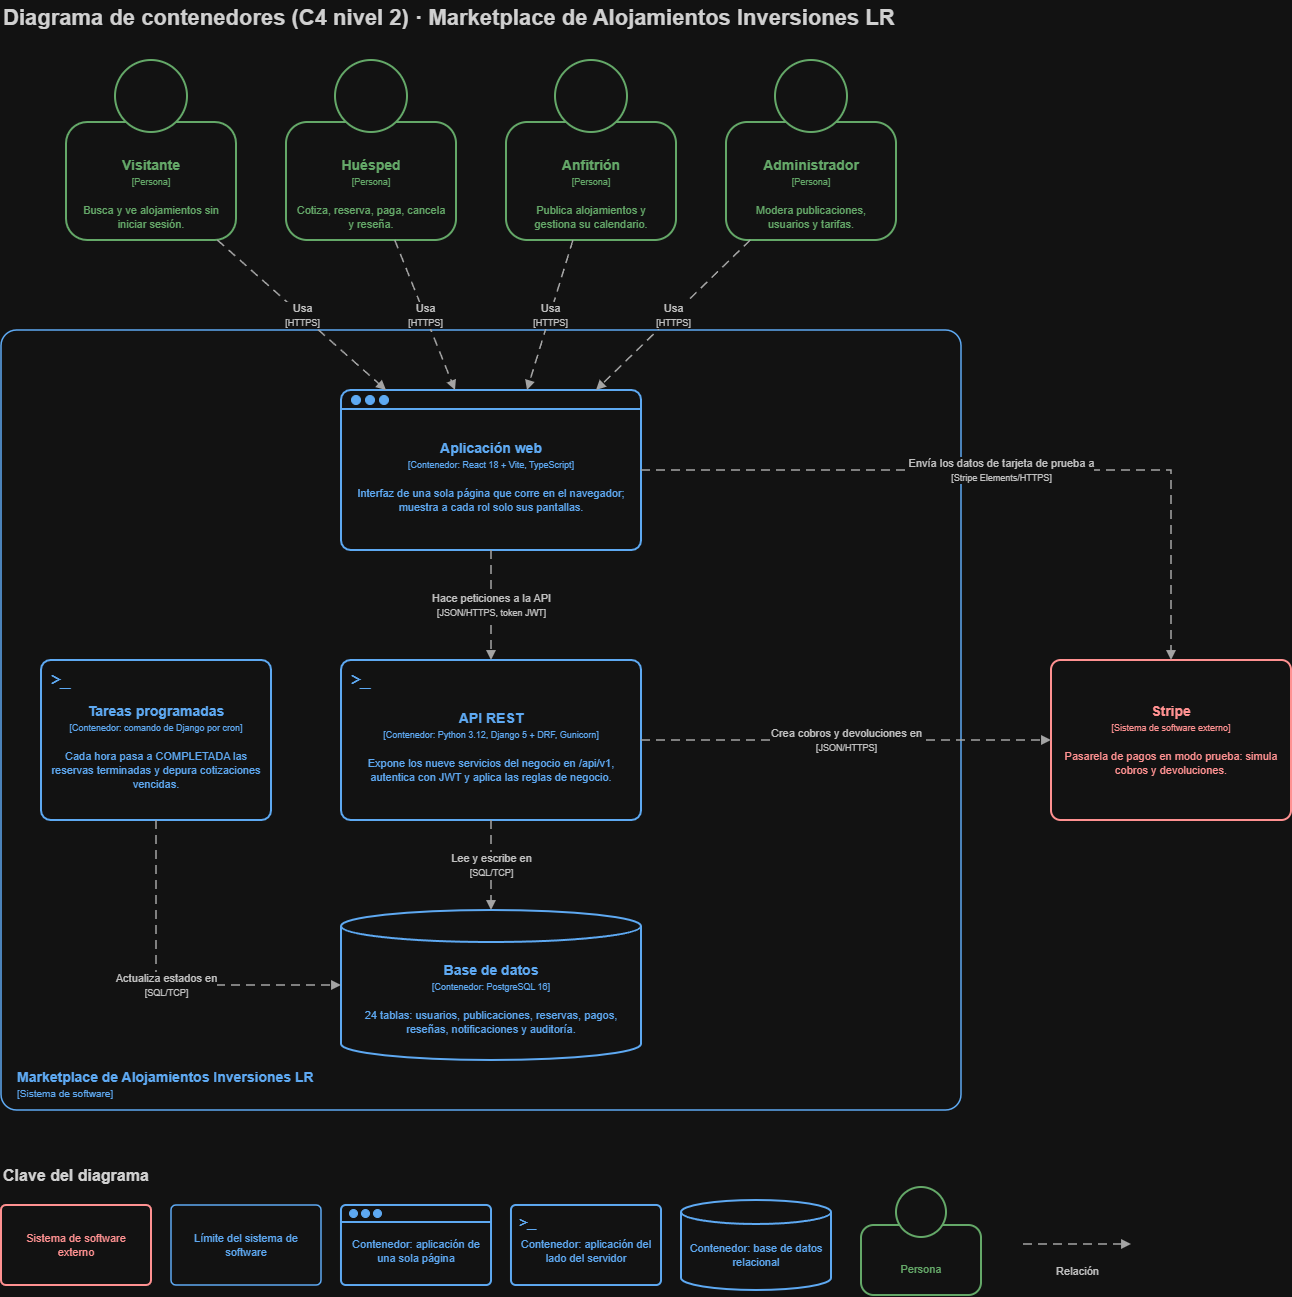

The diagram above was exported from draw.io. Its source (the exported page's mxGraphModel, read from the mxfile embedded in the PNG):
<mxGraphModel dx="3293" dy="1328" grid="1" gridSize="10" guides="1" tooltips="1" connect="1" arrows="1" fold="1" page="0" pageScale="1" pageWidth="827" pageHeight="1169" background="#FFFFFF" math="0" shadow="0">
  <root>
    <mxCell id="0" />
    <mxCell id="1" parent="0" />
    <mxCell id="c1" parent="1" style="text;html=1;fontSize=22;fontStyle=1;align=left;verticalAlign=middle;fontColor=#222222;" value="Diagrama de contenedores (C4 nivel 2) · Marketplace de Alojamientos Inversiones LR" vertex="1">
      <mxGeometry height="36" width="1200" x="60" as="geometry" />
    </mxCell>
    <mxCell id="vis" parent="1" style="rounded=1;arcSize=6;whiteSpace=wrap;html=1;fillColor=#FFFFFF;strokeWidth=2;verticalAlign=middle;spacing=10;arcSize=18;strokeColor=#2E7D32;fontColor=#2E7D32;spacingTop=26;" value="&lt;b style=&quot;font-size:14px&quot;&gt;Visitante&lt;/b&gt;&lt;br&gt;&lt;span style=&quot;font-size:9px&quot;&gt;[Persona]&lt;/span&gt;&lt;br&gt;&lt;br&gt;&lt;span style=&quot;font-size:11px&quot;&gt;Busca y ve alojamientos sin iniciar sesión.&lt;/span&gt;" vertex="1">
      <mxGeometry height="118" width="170" x="125" y="122" as="geometry" />
    </mxCell>
    <mxCell id="c2" parent="1" style="ellipse;whiteSpace=wrap;html=1;fillColor=#FFFFFF;strokeColor=#2E7D32;strokeWidth=2;" value="" vertex="1">
      <mxGeometry height="72" width="72" x="174" y="60" as="geometry" />
    </mxCell>
    <mxCell id="hue" parent="1" style="rounded=1;arcSize=6;whiteSpace=wrap;html=1;fillColor=#FFFFFF;strokeWidth=2;verticalAlign=middle;spacing=10;arcSize=18;strokeColor=#2E7D32;fontColor=#2E7D32;spacingTop=26;" value="&lt;b style=&quot;font-size:14px&quot;&gt;Huésped&lt;/b&gt;&lt;br&gt;&lt;span style=&quot;font-size:9px&quot;&gt;[Persona]&lt;/span&gt;&lt;br&gt;&lt;br&gt;&lt;span style=&quot;font-size:11px&quot;&gt;Cotiza, reserva, paga, cancela y reseña.&lt;/span&gt;" vertex="1">
      <mxGeometry height="118" width="170" x="345" y="122" as="geometry" />
    </mxCell>
    <mxCell id="c3" parent="1" style="ellipse;whiteSpace=wrap;html=1;fillColor=#FFFFFF;strokeColor=#2E7D32;strokeWidth=2;" value="" vertex="1">
      <mxGeometry height="72" width="72" x="394" y="60" as="geometry" />
    </mxCell>
    <mxCell id="anf" parent="1" style="rounded=1;arcSize=6;whiteSpace=wrap;html=1;fillColor=#FFFFFF;strokeWidth=2;verticalAlign=middle;spacing=10;arcSize=18;strokeColor=#2E7D32;fontColor=#2E7D32;spacingTop=26;" value="&lt;b style=&quot;font-size:14px&quot;&gt;Anfitrión&lt;/b&gt;&lt;br&gt;&lt;span style=&quot;font-size:9px&quot;&gt;[Persona]&lt;/span&gt;&lt;br&gt;&lt;br&gt;&lt;span style=&quot;font-size:11px&quot;&gt;Publica alojamientos y gestiona su calendario.&lt;/span&gt;" vertex="1">
      <mxGeometry height="118" width="170" x="565" y="122" as="geometry" />
    </mxCell>
    <mxCell id="c4" parent="1" style="ellipse;whiteSpace=wrap;html=1;fillColor=#FFFFFF;strokeColor=#2E7D32;strokeWidth=2;" value="" vertex="1">
      <mxGeometry height="72" width="72" x="614" y="60" as="geometry" />
    </mxCell>
    <mxCell id="adm" parent="1" style="rounded=1;arcSize=6;whiteSpace=wrap;html=1;fillColor=#FFFFFF;strokeWidth=2;verticalAlign=middle;spacing=10;arcSize=18;strokeColor=#2E7D32;fontColor=#2E7D32;spacingTop=26;" value="&lt;b style=&quot;font-size:14px&quot;&gt;Administrador&lt;/b&gt;&lt;br&gt;&lt;span style=&quot;font-size:9px&quot;&gt;[Persona]&lt;/span&gt;&lt;br&gt;&lt;br&gt;&lt;span style=&quot;font-size:11px&quot;&gt;Modera publicaciones, usuarios y tarifas.&lt;/span&gt;" vertex="1">
      <mxGeometry height="118" width="170" x="785" y="122" as="geometry" />
    </mxCell>
    <mxCell id="c5" parent="1" style="ellipse;whiteSpace=wrap;html=1;fillColor=#FFFFFF;strokeColor=#2E7D32;strokeWidth=2;" value="" vertex="1">
      <mxGeometry height="72" width="72" x="834" y="60" as="geometry" />
    </mxCell>
    <mxCell id="bnd" parent="1" style="rounded=1;arcSize=2;whiteSpace=wrap;html=1;fillColor=none;strokeColor=#1168BD;strokeWidth=1.5;align=left;verticalAlign=bottom;spacingLeft=14;spacingBottom=8;fontColor=#1168BD;" value="&lt;b style=&quot;font-size:14px&quot;&gt;Marketplace de Alojamientos Inversiones LR&lt;/b&gt;&lt;br&gt;&lt;span style=&quot;font-size:10px&quot;&gt;[Sistema de software]&lt;/span&gt;" vertex="1">
      <mxGeometry height="780" width="960" x="60" y="330" as="geometry" />
    </mxCell>
    <mxCell id="spa" parent="1" style="rounded=1;arcSize=6;whiteSpace=wrap;html=1;fillColor=#FFFFFF;strokeWidth=2;verticalAlign=middle;spacing=10;strokeColor=#1168BD;fontColor=#1168BD;spacingTop=14;" value="&lt;b style=&quot;font-size:14px&quot;&gt;Aplicación web&lt;/b&gt;&lt;br&gt;&lt;span style=&quot;font-size:9px&quot;&gt;[Contenedor: React 18 + Vite, TypeScript]&lt;/span&gt;&lt;br&gt;&lt;br&gt;&lt;span style=&quot;font-size:11px&quot;&gt;Interfaz de una sola página que corre en el navegador; muestra a cada rol solo sus pantallas.&lt;/span&gt;" vertex="1">
      <mxGeometry height="160" width="300" x="400" y="390" as="geometry" />
    </mxCell>
    <mxCell id="c6" parent="spa" style="line;strokeWidth=2;html=1;strokeColor=#1168BD;fillColor=none;" value="" vertex="1">
      <mxGeometry height="2" width="300" y="18" as="geometry" />
    </mxCell>
    <mxCell id="c7" parent="spa" style="ellipse;html=1;fillColor=#1168BD;strokeColor=#1168BD;" value="" vertex="1">
      <mxGeometry height="9" width="9" x="10" y="5" as="geometry" />
    </mxCell>
    <mxCell id="c8" parent="spa" style="ellipse;html=1;fillColor=#1168BD;strokeColor=#1168BD;" value="" vertex="1">
      <mxGeometry height="9" width="9" x="24" y="5" as="geometry" />
    </mxCell>
    <mxCell id="c9" parent="spa" style="ellipse;html=1;fillColor=#1168BD;strokeColor=#1168BD;" value="" vertex="1">
      <mxGeometry height="9" width="9" x="38" y="5" as="geometry" />
    </mxCell>
    <mxCell id="api" parent="1" style="rounded=1;arcSize=6;whiteSpace=wrap;html=1;fillColor=#FFFFFF;strokeWidth=2;verticalAlign=middle;spacing=10;strokeColor=#1168BD;fontColor=#1168BD;spacingTop=14;" value="&lt;b style=&quot;font-size:14px&quot;&gt;API REST&lt;/b&gt;&lt;br&gt;&lt;span style=&quot;font-size:9px&quot;&gt;[Contenedor: Python 3.12, Django 5 + DRF, Gunicorn]&lt;/span&gt;&lt;br&gt;&lt;br&gt;&lt;span style=&quot;font-size:11px&quot;&gt;Expone los nueve servicios del negocio en /api/v1, autentica con JWT y aplica las reglas de negocio.&lt;/span&gt;" vertex="1">
      <mxGeometry height="160" width="300" x="400" y="660" as="geometry" />
    </mxCell>
    <mxCell id="c10" parent="api" style="text;html=1;fontStyle=1;fontSize=16;fontColor=#1168BD;align=left;verticalAlign=top;fontFamily=Courier New;" value="&amp;gt;_" vertex="1">
      <mxGeometry height="24" width="40" x="8" y="4" as="geometry" />
    </mxCell>
    <mxCell id="cron" parent="1" style="rounded=1;arcSize=6;whiteSpace=wrap;html=1;fillColor=#FFFFFF;strokeWidth=2;verticalAlign=middle;spacing=10;strokeColor=#1168BD;fontColor=#1168BD;spacingTop=14;" value="&lt;b style=&quot;font-size:14px&quot;&gt;Tareas programadas&lt;/b&gt;&lt;br&gt;&lt;span style=&quot;font-size:9px&quot;&gt;[Contenedor: comando de Django por cron]&lt;/span&gt;&lt;br&gt;&lt;br&gt;&lt;span style=&quot;font-size:11px&quot;&gt;Cada hora pasa a COMPLETADA las reservas terminadas y depura cotizaciones vencidas.&lt;/span&gt;" vertex="1">
      <mxGeometry height="160" width="230" x="100" y="660" as="geometry" />
    </mxCell>
    <mxCell id="c11" parent="cron" style="text;html=1;fontStyle=1;fontSize=16;fontColor=#1168BD;align=left;verticalAlign=top;fontFamily=Courier New;" value="&amp;gt;_" vertex="1">
      <mxGeometry height="24" width="40" x="8" y="4" as="geometry" />
    </mxCell>
    <mxCell id="db" parent="1" style="shape=cylinder3;boundedLbl=1;backgroundOutline=1;size=16;whiteSpace=wrap;html=1;fillColor=#FFFFFF;strokeColor=#1168BD;fontColor=#1168BD;strokeWidth=2;spacing=10;" value="&lt;b style=&quot;font-size:14px&quot;&gt;Base de datos&lt;/b&gt;&lt;br&gt;&lt;span style=&quot;font-size:9px&quot;&gt;[Contenedor: PostgreSQL 16]&lt;/span&gt;&lt;br&gt;&lt;br&gt;&lt;span style=&quot;font-size:11px&quot;&gt;24 tablas: usuarios, publicaciones, reservas, pagos, reseñas, notificaciones y auditoría.&lt;/span&gt;" vertex="1">
      <mxGeometry height="150" width="300" x="400" y="910" as="geometry" />
    </mxCell>
    <mxCell id="stripe" parent="1" style="rounded=1;arcSize=6;whiteSpace=wrap;html=1;fillColor=#FFFFFF;strokeWidth=2;verticalAlign=middle;spacing=10;strokeColor=#C62828;fontColor=#C62828;" value="&lt;b style=&quot;font-size:14px&quot;&gt;Stripe&lt;/b&gt;&lt;br&gt;&lt;span style=&quot;font-size:9px&quot;&gt;[Sistema de software externo]&lt;/span&gt;&lt;br&gt;&lt;br&gt;&lt;span style=&quot;font-size:11px&quot;&gt;Pasarela de pagos en modo prueba: simula cobros y devoluciones.&lt;/span&gt;" vertex="1">
      <mxGeometry height="160" width="240" x="1110" y="660" as="geometry" />
    </mxCell>
    <mxCell id="e12" edge="1" parent="1" source="vis" style="endArrow=block;endFill=1;html=1;dashed=1;dashPattern=6 4;strokeColor=#555555;strokeWidth=1.5;fontColor=#333333;fontSize=11;labelBackgroundColor=#FFFFFF;rounded=0;edgeStyle=none;entryX=0.15;entryY=0;entryDx=0;entryDy=0;" target="spa" value="Usa&lt;br&gt;&lt;span style=&quot;font-size:9px&quot;&gt;[HTTPS]&lt;/span&gt;">
      <mxGeometry relative="1" as="geometry">
        <mxPoint as="offset" />
      </mxGeometry>
    </mxCell>
    <mxCell id="e13" edge="1" parent="1" source="hue" style="endArrow=block;endFill=1;html=1;dashed=1;dashPattern=6 4;strokeColor=#555555;strokeWidth=1.5;fontColor=#333333;fontSize=11;labelBackgroundColor=#FFFFFF;rounded=0;edgeStyle=none;entryX=0.38;entryY=0;entryDx=0;entryDy=0;" target="spa" value="Usa&lt;br&gt;&lt;span style=&quot;font-size:9px&quot;&gt;[HTTPS]&lt;/span&gt;">
      <mxGeometry relative="1" as="geometry">
        <mxPoint as="offset" />
      </mxGeometry>
    </mxCell>
    <mxCell id="e14" edge="1" parent="1" source="anf" style="endArrow=block;endFill=1;html=1;dashed=1;dashPattern=6 4;strokeColor=#555555;strokeWidth=1.5;fontColor=#333333;fontSize=11;labelBackgroundColor=#FFFFFF;rounded=0;edgeStyle=none;entryX=0.62;entryY=0;entryDx=0;entryDy=0;" target="spa" value="Usa&lt;br&gt;&lt;span style=&quot;font-size:9px&quot;&gt;[HTTPS]&lt;/span&gt;">
      <mxGeometry relative="1" as="geometry">
        <mxPoint as="offset" />
      </mxGeometry>
    </mxCell>
    <mxCell id="e15" edge="1" parent="1" source="adm" style="endArrow=block;endFill=1;html=1;dashed=1;dashPattern=6 4;strokeColor=#555555;strokeWidth=1.5;fontColor=#333333;fontSize=11;labelBackgroundColor=#FFFFFF;rounded=0;edgeStyle=none;entryX=0.85;entryY=0;entryDx=0;entryDy=0;" target="spa" value="Usa&lt;br&gt;&lt;span style=&quot;font-size:9px&quot;&gt;[HTTPS]&lt;/span&gt;">
      <mxGeometry relative="1" as="geometry">
        <mxPoint as="offset" />
      </mxGeometry>
    </mxCell>
    <mxCell id="e16" edge="1" parent="1" source="spa" style="endArrow=block;endFill=1;html=1;dashed=1;dashPattern=6 4;strokeColor=#555555;strokeWidth=1.5;fontColor=#333333;fontSize=11;labelBackgroundColor=#FFFFFF;rounded=0;edgeStyle=none;exitX=0.5;exitY=1;exitDx=0;exitDy=0;entryX=0.5;entryY=0;entryDx=0;entryDy=0;" target="api" value="Hace peticiones a la API&lt;br&gt;&lt;span style=&quot;font-size:9px&quot;&gt;[JSON/HTTPS, token JWT]&lt;/span&gt;">
      <mxGeometry relative="1" as="geometry">
        <mxPoint as="offset" />
      </mxGeometry>
    </mxCell>
    <mxCell id="e17" edge="1" parent="1" source="api" style="endArrow=block;endFill=1;html=1;dashed=1;dashPattern=6 4;strokeColor=#555555;strokeWidth=1.5;fontColor=#333333;fontSize=11;labelBackgroundColor=#FFFFFF;rounded=0;edgeStyle=none;exitX=0.5;exitY=1;exitDx=0;exitDy=0;entryX=0.5;entryY=0;entryDx=0;entryDy=0;" target="db" value="Lee y escribe en&lt;br&gt;&lt;span style=&quot;font-size:9px&quot;&gt;[SQL/TCP]&lt;/span&gt;">
      <mxGeometry relative="1" as="geometry">
        <mxPoint as="offset" />
      </mxGeometry>
    </mxCell>
    <mxCell id="e18" edge="1" parent="1" source="cron" style="endArrow=block;endFill=1;html=1;dashed=1;dashPattern=6 4;strokeColor=#555555;strokeWidth=1.5;fontColor=#333333;fontSize=11;labelBackgroundColor=#FFFFFF;rounded=0;edgeStyle=orthogonalEdgeStyle;exitX=0.5;exitY=1;exitDx=0;exitDy=0;entryX=0;entryY=0.5;entryDx=0;entryDy=0;" target="db" value="Actualiza estados en&lt;br&gt;&lt;span style=&quot;font-size:9px&quot;&gt;[SQL/TCP]&lt;/span&gt;">
      <mxGeometry relative="1" as="geometry">
        <mxPoint as="offset" />
        <Array as="points">
          <mxPoint x="215" y="985" />
        </Array>
      </mxGeometry>
    </mxCell>
    <mxCell id="e19" edge="1" parent="1" source="api" style="endArrow=block;endFill=1;html=1;dashed=1;dashPattern=6 4;strokeColor=#555555;strokeWidth=1.5;fontColor=#333333;fontSize=11;labelBackgroundColor=#FFFFFF;rounded=0;edgeStyle=none;exitX=1;exitY=0.5;exitDx=0;exitDy=0;entryX=0;entryY=0.5;entryDx=0;entryDy=0;" target="stripe" value="Crea cobros y devoluciones en&lt;br&gt;&lt;span style=&quot;font-size:9px&quot;&gt;[JSON/HTTPS]&lt;/span&gt;">
      <mxGeometry relative="1" as="geometry">
        <mxPoint as="offset" />
      </mxGeometry>
    </mxCell>
    <mxCell id="e20" edge="1" parent="1" source="spa" style="endArrow=block;endFill=1;html=1;dashed=1;dashPattern=6 4;strokeColor=#555555;strokeWidth=1.5;fontColor=#333333;fontSize=11;labelBackgroundColor=#FFFFFF;rounded=0;edgeStyle=orthogonalEdgeStyle;exitX=1;exitY=0.5;exitDx=0;exitDy=0;entryX=0.5;entryY=0;entryDx=0;entryDy=0;" target="stripe" value="Envía los datos de tarjeta de prueba a&lt;br&gt;&lt;span style=&quot;font-size:9px&quot;&gt;[Stripe Elements/HTTPS]&lt;/span&gt;">
      <mxGeometry relative="1" as="geometry">
        <mxPoint as="offset" />
        <Array as="points">
          <mxPoint x="1230" y="470" />
        </Array>
      </mxGeometry>
    </mxCell>
    <mxCell id="c21" parent="1" style="text;html=1;fontSize=16;fontStyle=1;align=left;verticalAlign=middle;fontColor=#222222;" value="Clave del diagrama" vertex="1">
      <mxGeometry height="30" width="400" x="60" y="1160" as="geometry" />
    </mxCell>
    <mxCell id="c22" parent="1" style="rounded=1;arcSize=6;whiteSpace=wrap;html=1;fillColor=#FFFFFF;strokeWidth=2;verticalAlign=middle;spacing=10;strokeColor=#C62828;fontColor=#C62828;fontSize=11;" value="Sistema de software externo" vertex="1">
      <mxGeometry height="80" width="150" x="60" y="1205" as="geometry" />
    </mxCell>
    <mxCell id="c23" parent="1" style="rounded=1;arcSize=6;whiteSpace=wrap;html=1;fillColor=none;strokeColor=#1168BD;strokeWidth=1.5;fontColor=#1168BD;fontSize=11;" value="Límite del sistema de software" vertex="1">
      <mxGeometry height="80" width="150" x="230" y="1205" as="geometry" />
    </mxCell>
    <mxCell id="c24" parent="1" style="rounded=1;arcSize=6;whiteSpace=wrap;html=1;fillColor=#FFFFFF;strokeWidth=2;verticalAlign=middle;spacing=10;strokeColor=#1168BD;fontColor=#1168BD;fontSize=11;spacingTop=12;" value="Contenedor: aplicación de una sola página" vertex="1">
      <mxGeometry height="80" width="150" x="400" y="1205" as="geometry" />
    </mxCell>
    <mxCell id="c25" parent="c24" style="line;strokeWidth=2;html=1;strokeColor=#1168BD;fillColor=none;" value="" vertex="1">
      <mxGeometry height="2" width="150" y="16" as="geometry" />
    </mxCell>
    <mxCell id="c26" parent="c24" style="ellipse;html=1;fillColor=#1168BD;strokeColor=#1168BD;" value="" vertex="1">
      <mxGeometry height="8" width="8" x="8" y="4" as="geometry" />
    </mxCell>
    <mxCell id="c27" parent="c24" style="ellipse;html=1;fillColor=#1168BD;strokeColor=#1168BD;" value="" vertex="1">
      <mxGeometry height="8" width="8" x="20" y="4" as="geometry" />
    </mxCell>
    <mxCell id="c28" parent="c24" style="ellipse;html=1;fillColor=#1168BD;strokeColor=#1168BD;" value="" vertex="1">
      <mxGeometry height="8" width="8" x="32" y="4" as="geometry" />
    </mxCell>
    <mxCell id="c29" parent="1" style="rounded=1;arcSize=6;whiteSpace=wrap;html=1;fillColor=#FFFFFF;strokeWidth=2;verticalAlign=middle;spacing=10;strokeColor=#1168BD;fontColor=#1168BD;fontSize=11;spacingTop=12;" value="Contenedor: aplicación del lado del servidor" vertex="1">
      <mxGeometry height="80" width="150" x="570" y="1205" as="geometry" />
    </mxCell>
    <mxCell id="c30" parent="c29" style="text;html=1;fontStyle=1;fontSize=14;fontColor=#1168BD;align=left;verticalAlign=top;fontFamily=Courier New;" value="&amp;gt;_" vertex="1">
      <mxGeometry height="20" width="36" x="6" y="2" as="geometry" />
    </mxCell>
    <mxCell id="c31" parent="1" style="shape=cylinder3;boundedLbl=1;backgroundOutline=1;size=12;whiteSpace=wrap;html=1;fillColor=#FFFFFF;strokeColor=#1168BD;fontColor=#1168BD;strokeWidth=2;fontSize=11;" value="Contenedor: base de datos relacional" vertex="1">
      <mxGeometry height="90" width="150" x="740" y="1200" as="geometry" />
    </mxCell>
    <mxCell id="c32" parent="1" style="rounded=1;arcSize=6;whiteSpace=wrap;html=1;fillColor=#FFFFFF;strokeWidth=2;verticalAlign=middle;spacing=10;arcSize=18;strokeColor=#2E7D32;fontColor=#2E7D32;fontSize=11;spacingTop=18;" value="Persona" vertex="1">
      <mxGeometry height="70" width="120" x="920" y="1225" as="geometry" />
    </mxCell>
    <mxCell id="c33" parent="1" style="ellipse;whiteSpace=wrap;html=1;fillColor=#FFFFFF;strokeColor=#2E7D32;strokeWidth=2;" value="" vertex="1">
      <mxGeometry height="50" width="50" x="955" y="1187" as="geometry" />
    </mxCell>
    <mxCell id="c34" parent="1" style="text;html=1;" value="" vertex="1">
      <mxGeometry height="2" width="2" x="1080" y="1243" as="geometry" />
    </mxCell>
    <mxCell id="c35" parent="1" style="text;html=1;" value="" vertex="1">
      <mxGeometry height="2" width="2" x="1190" y="1243" as="geometry" />
    </mxCell>
    <mxCell id="krel" edge="1" parent="1" source="c34" style="endArrow=block;endFill=1;html=1;dashed=1;dashPattern=6 4;strokeColor=#555555;strokeWidth=1.5;fontSize=11;fontColor=#333333;verticalAlign=top;labelPosition=center;" target="c35" value="Relación">
      <mxGeometry relative="1" as="geometry">
        <mxPoint y="14" as="offset" />
      </mxGeometry>
    </mxCell>
  </root>
</mxGraphModel>